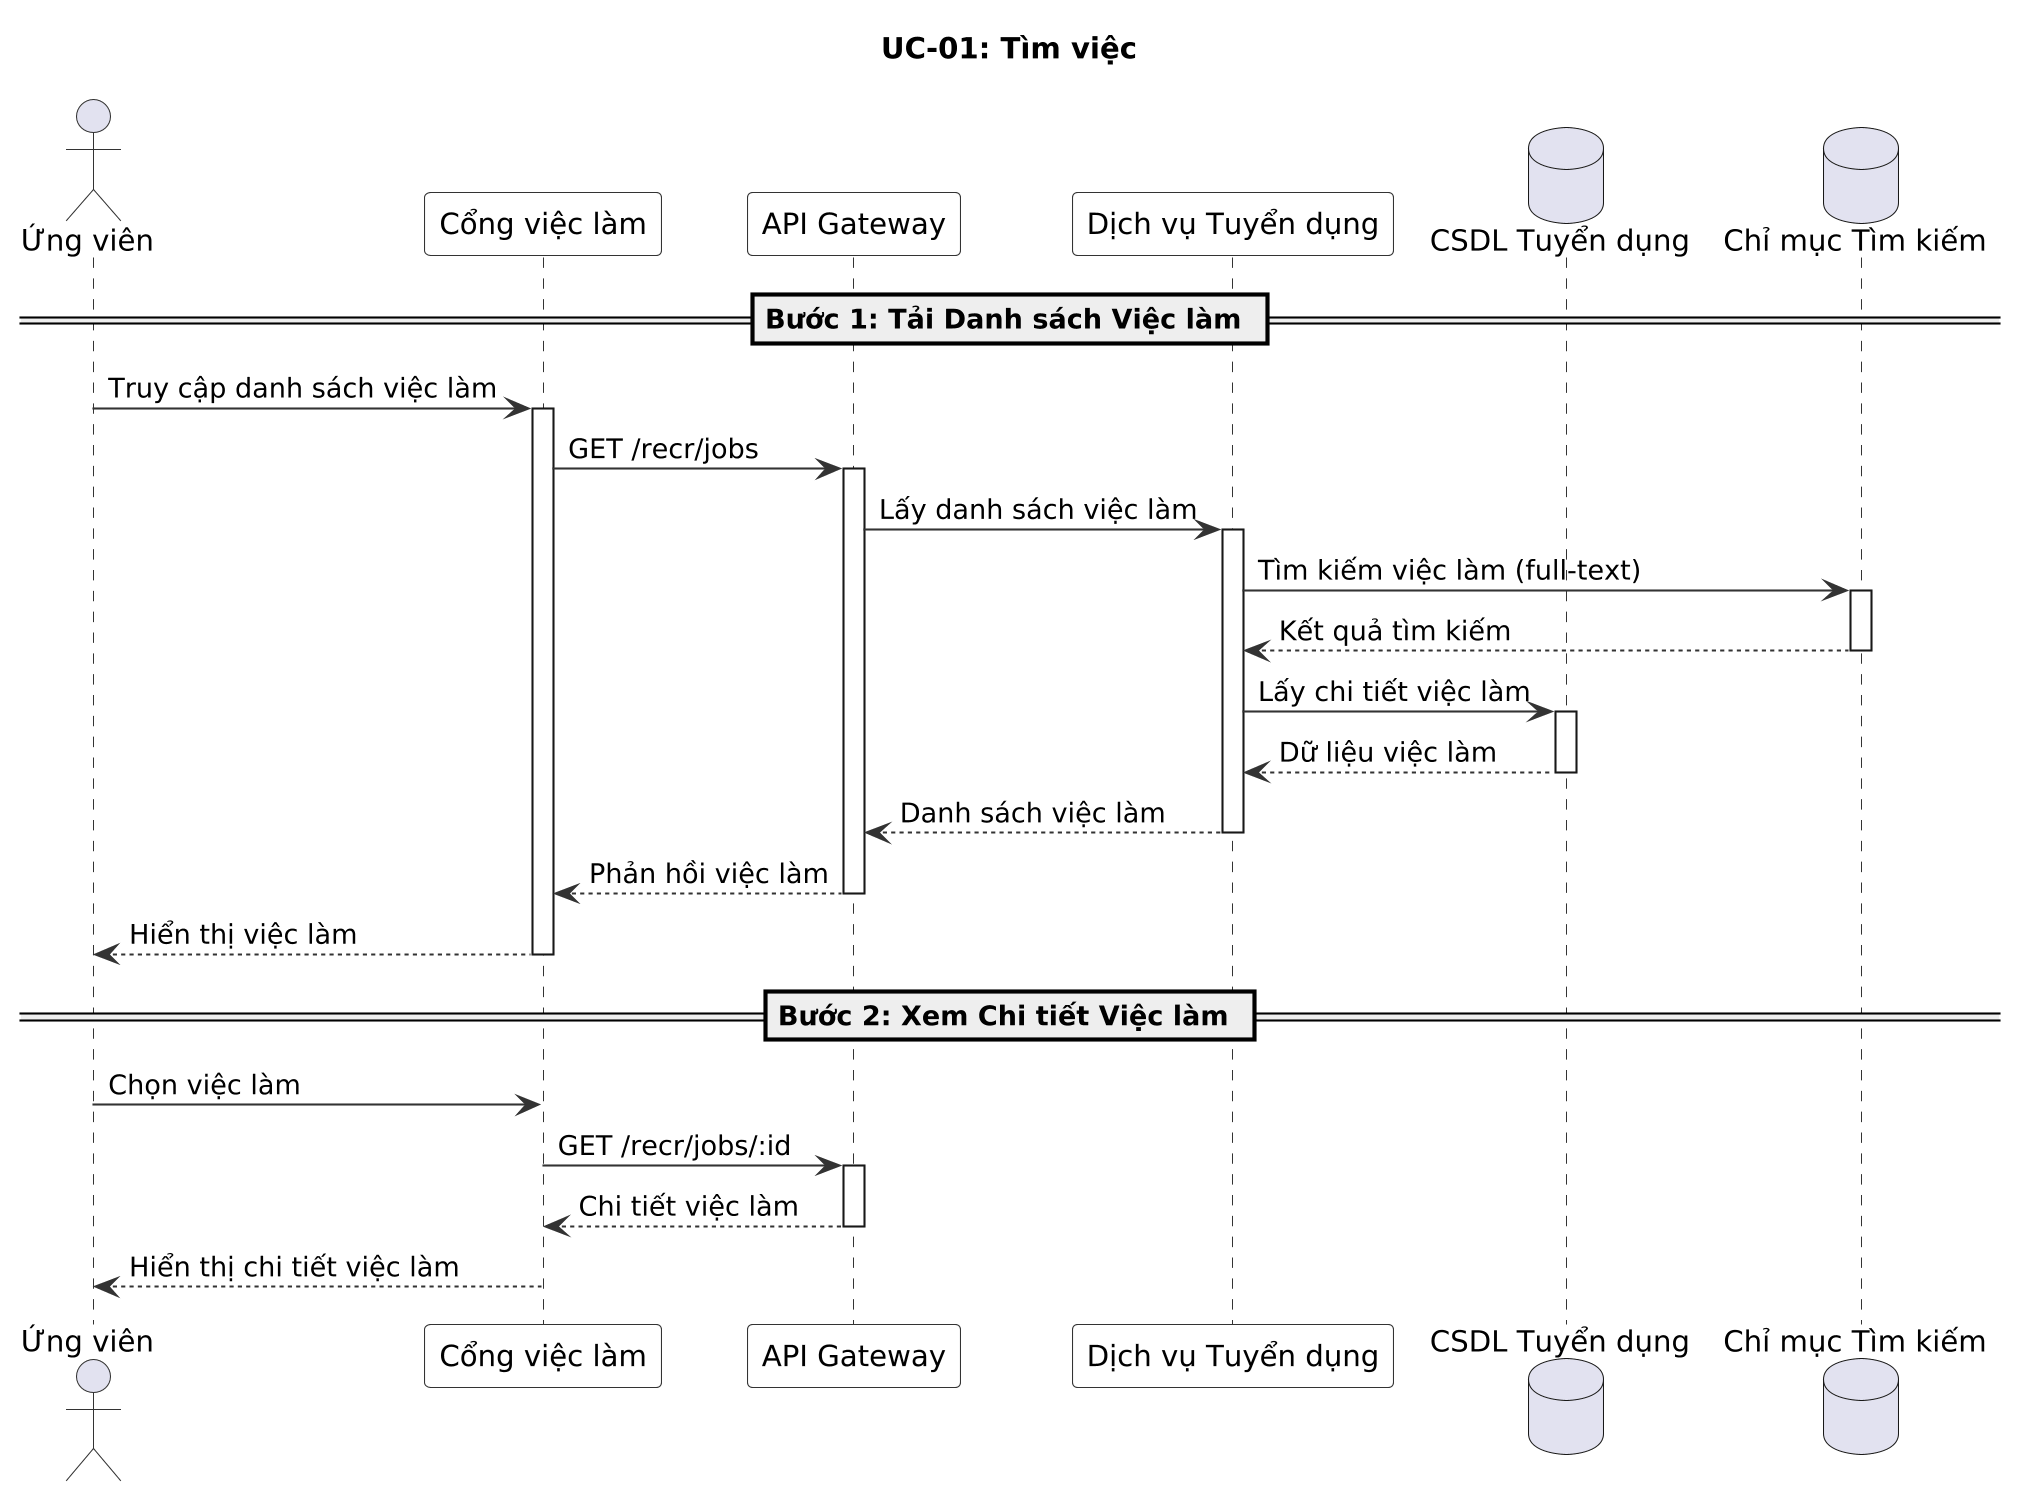

The diagram above was rendered by PlantUML. Its source (embedded in the PNG):
@startuml
' UC-01: Tìm việc - Sơ đồ Chuỗi
skinparam dpi 200
skinparam sequence {
  ArrowColor #333333
  ActorBorderColor #333333
  LifeLineBorderColor #333333
  ParticipantBackgroundColor #F8F8F8
  ParticipantBorderColor #333333
}

title UC-01: Tìm việc

actor "Ứng viên" as Cand
participant "Cổng việc làm" as FE
participant "API Gateway" as GW
participant "Dịch vụ Tuyển dụng" as RS
database "CSDL Tuyển dụng" as DB
database "Chỉ mục Tìm kiếm" as ES

== Bước 1: Tải Danh sách Việc làm ==

Cand -> FE : Truy cập danh sách việc làm
activate FE

FE -> GW : GET /recr/jobs
activate GW

GW -> RS : Lấy danh sách việc làm
activate RS

RS -> ES : Tìm kiếm việc làm (full-text)
activate ES
ES --> RS : Kết quả tìm kiếm
deactivate ES

RS -> DB : Lấy chi tiết việc làm
activate DB
DB --> RS : Dữ liệu việc làm
deactivate DB

RS --> GW : Danh sách việc làm
deactivate RS

GW --> FE : Phản hồi việc làm
deactivate GW

FE --> Cand : Hiển thị việc làm
deactivate FE

== Bước 2: Xem Chi tiết Việc làm ==

Cand -> FE : Chọn việc làm
FE -> GW : GET /recr/jobs/:id
activate GW
GW --> FE : Chi tiết việc làm
deactivate GW

FE --> Cand : Hiển thị chi tiết việc làm
deactivate FE

@enduml